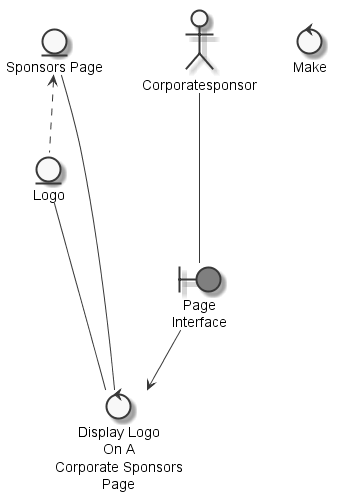

The diagram above was rendered by PlantUML. Its source (embedded in the PNG):
@startuml
	skinparam defaultTextAlignment center
	skinparam monochrome true

	entity "Logo" as thinglogo
	entity "Sponsors Page" as thingsponsorspage
	actor "Corporatesponsor" as actorcorporatesponsor
	boundary "Page\nInterface" as thingpageinterface #grey
	control "Display Logo\nOn A\nCorporate Sponsors\nPage" as controldisplaylogocorporatesponsorspage
	control "Make" as controlmake

	thingsponsorspage <.. thinglogo
	actorcorporatesponsor --- thingpageinterface
	thinglogo --- controldisplaylogocorporatesponsorspage
	thingsponsorspage --- controldisplaylogocorporatesponsorspage
	thingpageinterface --> controldisplaylogocorporatesponsorspage

@enduml